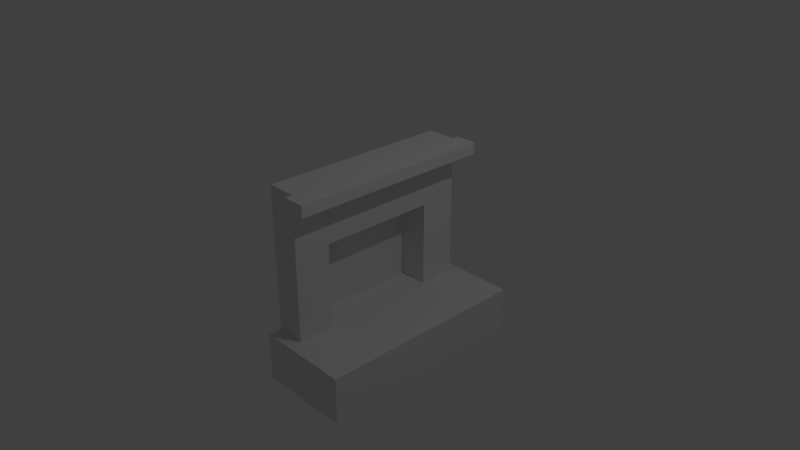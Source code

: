 # Source: fireplace1.blend  (saved by Blender 2.79.0; exported with 4.5.12 LTS)
import bpy
from mathutils import Matrix  # noqa: F401  (used for matrix-valued properties, if any)

bpy.ops.wm.read_factory_settings(use_empty=True)
scene = bpy.context.scene
scene.name = 'Scene'

# ---- collections
col_collection_1 = bpy.data.collections.new('Collection 1'); scene.collection.children.link(col_collection_1)

# ---- materials (node trees are filled in below, after node groups)
mat_material = bpy.data.materials.new('Material')
mat_material.alpha_threshold = 0.0
mat_material.use_transparent_shadow = False
mat_material.roughness = 0.5
mat_material.line_color = (0.0, 0.0, 0.0, 1.0)

# ---- material node trees

# ---- world
world_world = bpy.data.worlds.new('World'); scene.world = world_world
world_world.color = (0.05088, 0.05088, 0.05088)
world_world.use_sun_shadow = False
world_world.sun_shadow_jitter_overblur = 0.0
world_world.cycles.sampling_method = 'MANUAL'

# ---- cameras
cam_camera = bpy.data.cameras.new('Camera')
cam_camera.clip_end = 100.0
cam_camera.lens = 35.0
cam_camera.sensor_width = 32.0
cam_camera.sensor_height = 18.0
cam_camera.ortho_scale = 7.314
cam_camera.dof.focus_distance = 0.0
cam_camera.dof.aperture_fstop = 128.0

# ---- lights
light_lamp = bpy.data.lights.new('Lamp', 'POINT')
light_lamp.transmission_factor = 0.0
light_lamp.cutoff_distance = 30.0
light_lamp.energy = 100.0
light_lamp.shadow_buffer_clip_start = 1.001
light_lamp.shadow_soft_size = 0.1
light_lamp.shadow_maximum_resolution = 0.006
light_lamp.use_absolute_resolution = True

# ---- meshes
me_cube = bpy.data.meshes.new('Cube')
me_cube.from_pydata([(-1.0, -1.0, -1.0), (1.0, 1.0, 1.0), (1.0, -1.0, 1.0), (-1.0, -1.0, 1.0), (-1.0, 1.0, 1.0), (1.0, 1.0, -0.5074), (-1.0, 1.0, -0.5074), (5.364, 1.0, -0.5074), (5.364, -1.0, -0.5074), (1.0, -1.0, -0.5074), (1.0, -1.135, -1.0), (-1.0, -1.135, -0.5074), (5.364, -1.135, -1.0), (1.0, 1.111, -1.0), (1.0, 1.111, -0.5074), (-1.0, 1.111, -0.5074), (1.0, 1.0, 0.3896), (1.0, -1.0, 0.3896), (-1.0, -1.0, 0.3896), (-1.0, 1.0, 0.3896), (-1.0, -0.6231, -1.0), (1.0, -0.6231, 1.0), (-1.0, -0.6231, 1.0), (1.0, -0.6231, -0.5074), (5.364, -0.6231, -0.5074), (-1.0, -0.6231, 0.3896), (1.0, -0.6231, 0.3896), (-1.0, 0.6066, -1.0), (-1.0, 0.6066, 1.0), (-1.0, 0.6066, 0.3896), (1.0, 0.6066, 1.0), (1.0, 0.6066, -0.5074), (5.364, 0.6066, -0.5074), (1.0, 0.6066, 0.3896), (-1.049, 0.6066, -0.5074), (-1.049, -0.6231, -0.5074), (-1.049, 0.6066, 0.3896), (-1.049, -0.6231, 0.3896), (-1.0, 1.111, -1.0), (1.0, -1.0, -1.0), (1.0, -1.135, -0.5074), (5.364, 1.111, -1.0), (5.364, 1.111, -0.5074), (5.364, -0.6231, -1.0), (5.364, -1.0, -1.0), (-1.0, 0.6066, -0.5074), (-1.0, -1.0, -0.5074), (5.364, -1.135, -0.5074), (-1.0, -0.6231, -0.5074), (1.0, -0.6231, -1.0), (-1.0, 1.0, -1.0), (5.364, 1.0, -1.0), (-1.0, -1.135, -1.0), (1.0, 1.0, -1.0), (1.0, 0.6066, -1.0), (5.364, 0.6066, -1.0), (1.0, 1.0, 0.8789), (1.0, -1.0, 0.8789), (-1.0, -1.0, 0.8789), (-1.0, 1.0, 0.8789), (-1.0, -0.6231, 0.8789), (1.0, -0.6231, 0.8789), (1.0, 0.6066, 0.8789), (-1.0, 0.6066, 0.8789), (2.482, 1.0, 0.8789), (2.482, 1.0, 1.0), (2.482, -1.0, 0.8789), (2.482, -1.0, 1.0), (2.482, -0.6231, 1.0), (2.482, 0.6066, 1.0), (2.482, -0.6231, 0.8789), (2.482, 0.6066, 0.8789), (1.0, 1.066, 0.8789), (1.0, 1.066, 1.0), (2.482, 1.066, 0.8789), (2.482, 1.066, 1.0), (1.0, -1.073, 0.8789), (1.0, -1.073, 1.0), (2.482, -1.073, 0.8789), (2.482, -1.073, 1.0), (5.364, 1.111, -0.7402), (-1.0, -1.0, -0.7402), (5.364, -1.135, -0.7402), (-1.0, 1.0, -0.7402), (1.0, -1.135, -0.7402), (-1.0, -1.135, -0.7402), (1.0, 1.111, -0.7402), (-1.0, 1.111, -0.7402), (5.364, 1.0, -0.7402), (5.364, -1.0, -0.7402), (5.364, -0.6231, -0.7402), (-1.0, -0.6231, -0.7402), (5.364, 0.6066, -0.7402), (-1.0, 0.6066, -0.7402)], [], [(21, 22, 3, 2), (1, 30, 69, 65), (57, 2, 3, 58), (63, 28, 4, 59), (16, 5, 6, 19), (23, 9, 8, 24), (9, 46, 11, 40), (8, 9, 40, 47), (5, 7, 42, 14), (6, 5, 14, 15), (56, 16, 19, 59), (45, 29, 19, 6), (9, 17, 18, 46), (23, 26, 17, 9), (33, 26, 37, 36), (46, 18, 25, 48), (31, 23, 24, 32), (58, 3, 22, 60), (30, 21, 68, 69), (30, 28, 22, 21), (1, 4, 28, 30), (57, 61, 70, 66), (5, 31, 32, 7), (5, 16, 33, 31), (48, 25, 29, 45), (60, 22, 28, 63), (34, 36, 37, 35), (23, 31, 34, 35), (31, 33, 36, 34), (26, 23, 35, 37), (93, 45, 6, 83), (81, 0, 52, 85), (84, 40, 11, 85), (84, 10, 12, 82), (86, 13, 38, 87), (86, 14, 42, 80), (83, 6, 15, 87), (88, 51, 41, 80), (90, 24, 8, 89), (89, 8, 47, 82), (92, 32, 24, 90), (81, 46, 48, 91), (88, 7, 32, 92), (91, 48, 45, 93), (49, 39, 0, 20), (53, 50, 38, 13), (0, 39, 10, 52), (39, 44, 12, 10), (51, 53, 13, 41), (39, 49, 43, 44), (54, 49, 20, 27), (53, 54, 27, 50), (49, 54, 55, 43), (54, 53, 51, 55), (25, 60, 63, 29), (16, 56, 62, 33), (33, 62, 61, 26), (18, 58, 60, 25), (1, 56, 59, 4), (29, 63, 59, 19), (17, 57, 58, 18), (26, 61, 57, 17), (70, 68, 67, 66), (71, 69, 68, 70), (64, 65, 69, 71), (21, 2, 67, 68), (62, 56, 64, 71), (2, 57, 76, 77), (56, 1, 73, 72), (61, 62, 71, 70), (72, 73, 75, 74), (65, 64, 74, 75), (64, 56, 72, 74), (1, 65, 75, 73), (77, 76, 78, 79), (67, 2, 77, 79), (57, 66, 78, 76), (66, 67, 79, 78), (20, 91, 93, 27), (51, 88, 92, 55), (0, 81, 91, 20), (55, 92, 90, 43), (44, 89, 82, 12), (43, 90, 89, 44), (7, 88, 80, 42), (50, 83, 87, 38), (13, 86, 80, 41), (14, 86, 87, 15), (40, 84, 82, 47), (10, 84, 85, 52), (46, 81, 85, 11), (27, 93, 83, 50)])
me_cube.materials.append(mat_material)
me_cube.use_remesh_preserve_volume = False
me_cube.use_remesh_preserve_attributes = False
me_cube.use_mirror_vertex_groups = False
me_cube.update()

# ---- objects
ob_cube = bpy.data.objects.new('Cube', me_cube)
ob_lamp = bpy.data.objects.new('Lamp', light_lamp)
ob_camera = bpy.data.objects.new('Camera', cam_camera)

# ---- transforms, parenting, visibility, modifiers, constraints
ob_cube.location = (0.0, 0.0, 0.0)
ob_cube.scale = (0.2, 1.3, 1.3)
ob_cube.lock_rotations_4d = False
ob_cube.empty_display_type = 'ARROWS'
ob_cube.lineart.crease_threshold = 0.0
ob_lamp.location = (4.076, 1.005, 5.904)
ob_lamp.rotation_euler = (0.6503, 0.05522, 1.866)
ob_lamp.lock_rotations_4d = False
ob_lamp.empty_display_type = 'ARROWS'
ob_lamp.color = (0.0, 0.0, 0.0, 0.0)
ob_lamp.lineart.crease_threshold = 0.0
ob_camera.location = (7.481, -6.508, 5.344)
ob_camera.rotation_euler = (1.109, 0.0, 0.8149)
ob_camera.lock_rotations_4d = False
ob_camera.empty_display_type = 'ARROWS'
ob_camera.color = (0.0, 0.0, 0.0, 0.0)
ob_camera.display_type = 'WIRE'
ob_camera.lineart.crease_threshold = 0.0

# ---- collection membership
col_collection_1.objects.link(ob_cube)
col_collection_1.objects.link(ob_lamp)
col_collection_1.objects.link(ob_camera)

# ---- scene / render settings (as saved in the file)
scene.camera = ob_camera
scene.frame_start = 1; scene.frame_end = 250; scene.frame_set(1)
scene.render.engine = 'BLENDER_EEVEE_NEXT'
scene.render.resolution_percentage = 50
scene.render.dither_intensity = 0.0
scene.cycles.use_denoising = False
scene.cycles.samples = 128
scene.cycles.sampling_pattern = 'TABULATED_SOBOL'
scene.cycles.use_adaptive_sampling = False
scene.cycles.use_light_tree = False
scene.cycles.blur_glossy = 0.0
scene.cycles.sample_clamp_indirect = 0.0
scene.view_settings.view_transform = 'Standard'
bpy.context.view_layer.update()
